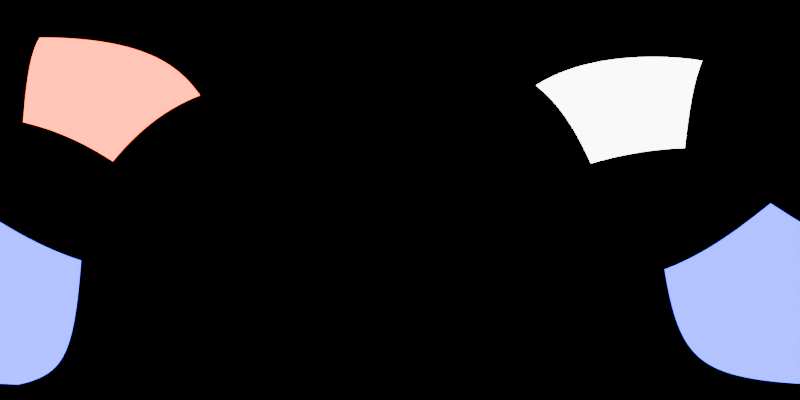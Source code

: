# Source: blender-studio-environment-map.blend  (saved by Blender 4.5.90; exported with 4.5.12 LTS)
import bpy
from mathutils import Matrix  # noqa: F401  (used for matrix-valued properties, if any)

bpy.ops.wm.read_factory_settings(use_empty=True)
scene = bpy.context.scene
scene.name = 'Scene'

# ---- collections
col_collection = bpy.data.collections.new('Collection'); scene.collection.children.link(col_collection)

# ---- world
world_world = bpy.data.worlds.new('World'); scene.world = world_world
world_world.use_nodes = True; world_world.node_tree.nodes.clear()
_N = world_world.node_tree.nodes; _L = world_world.node_tree.links
n0 = _N.new('ShaderNodeOutputWorld'); n0.name = 'World Output'; n0.location = (200, 100)
n1 = _N.new('ShaderNodeBackground'); n1.name = 'Background'; n1.location = (-200, 100)
n1.inputs[0].default_value = (0.0, 0.0, 0.0, 1.0)
_L.new(n1.outputs[0], n0.inputs[0])
n0.is_active_output = True
world_world.color = (0.05088, 0.05088, 0.05088)
world_world.sun_shadow_jitter_overblur = 0.0

# ---- cameras
cam_camera_001 = bpy.data.cameras.new('Camera.001')
cam_camera_001.type = 'PANO'
cam_camera_001.panorama_type = 'EQUIRECTANGULAR'

# ---- lights
light_area = bpy.data.lights.new('Area', 'AREA')
light_area.color = (1.0, 0.04644, 0.0)
light_area.energy = 1000.0
light_area.size = 1.0
light_area.size_y = 1.0
light_area_001 = bpy.data.lights.new('Area.001', 'AREA')
light_area_001.energy = 1000.0
light_area_001.size = 1.0
light_area_001.size_y = 1.0
light_area_002 = bpy.data.lights.new('Area.002', 'AREA')
light_area_002.color = (0.00334, 0.0, 1.0)
light_area_002.energy = 1000.0
light_area_002.size = 1.0
light_area_002.size_y = 1.0

# ---- objects
ob_camera = bpy.data.objects.new('Camera', cam_camera_001)
ob_area = bpy.data.objects.new('Area', light_area)
ob_area_001 = bpy.data.objects.new('Area.001', light_area_001)
ob_area_002 = bpy.data.objects.new('Area.002', light_area_002)

# ---- transforms, parenting, visibility, modifiers, constraints
ob_camera.location = (0.0, 0.0, 0.0)
ob_camera.rotation_euler = (1.571, -0.0, -0.0)
ob_area.location = (-3.205, -3.494, 5.241)
ob_area.rotation_euler = (0.7074, -0.4967, -0.4989)
ob_area.scale = (5.648, 5.648, 5.648)
ob_area.visible_camera = True
ob_area_001.location = (5.251, -1.114, 4.891)
ob_area_001.rotation_euler = (-0.2578, 0.8282, -0.5263)
ob_area_001.scale = (5.648, 5.648, 5.648)
ob_area_001.visible_camera = True
ob_area_002.location = (0.6747, -3.437, -2.972)
ob_area_002.rotation_euler = (-2.565, -0.5592, -2.278)
ob_area_002.scale = (5.648, 5.648, 5.648)
ob_area_002.visible_camera = True

# ---- collection membership
col_collection.objects.link(ob_camera)
col_collection.objects.link(ob_area)
col_collection.objects.link(ob_area_001)
col_collection.objects.link(ob_area_002)

# ---- scene / render settings (as saved in the file)
scene.camera = ob_camera
scene.frame_start = 1; scene.frame_end = 250; scene.frame_set(28)
scene.render.engine = 'CYCLES'
scene.render.resolution_x = 2048
scene.render.resolution_y = 1024
scene.cycles.samples = 256
bpy.context.view_layer.update()
